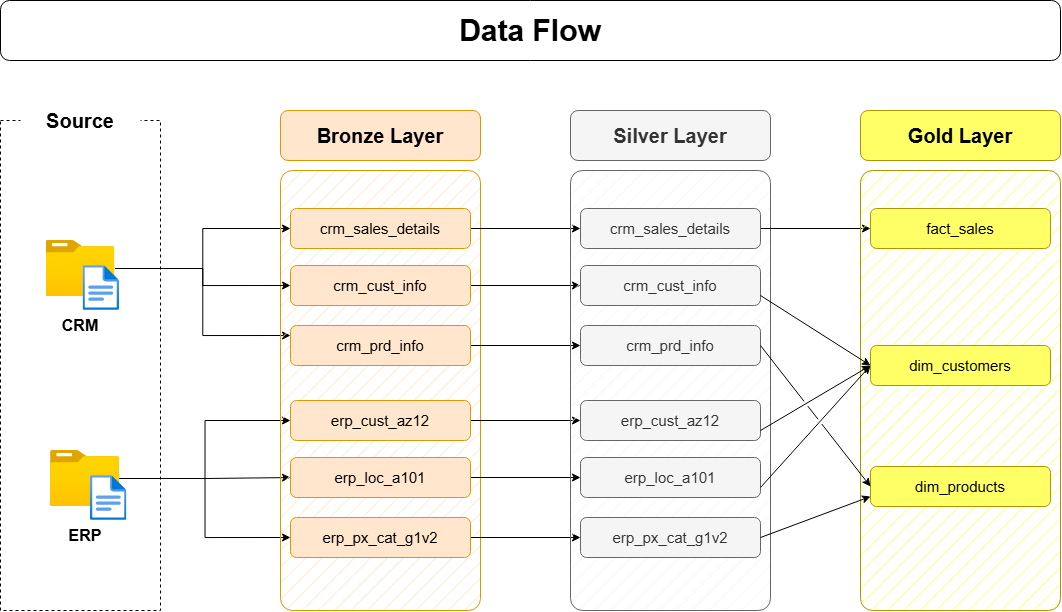

The diagram above was exported from draw.io. Its source (the exported page's mxGraphModel, read from the mxfile embedded in the PNG):
<mxGraphModel dx="1191" dy="640" grid="1" gridSize="10" guides="1" tooltips="1" connect="1" arrows="1" fold="1" page="1" pageScale="1" pageWidth="1169" pageHeight="1654" math="0" shadow="0">
  <root>
    <mxCell id="0" />
    <mxCell id="1" parent="0" />
    <mxCell id="TIn3IG_K9nmPCzqYbgUN-41" parent="1" style="rounded=0;whiteSpace=wrap;html=1;fillColor=none;dashed=1;" value="" vertex="1">
      <mxGeometry height="490" width="160" x="20" y="240" as="geometry" />
    </mxCell>
    <mxCell id="TIn3IG_K9nmPCzqYbgUN-43" parent="1" style="rounded=1;whiteSpace=wrap;html=1;strokeColor=none;fontStyle=1;fontSize=20;" value="Source" vertex="1">
      <mxGeometry height="60" width="120" x="40" y="210" as="geometry" />
    </mxCell>
    <mxCell id="TIn3IG_K9nmPCzqYbgUN-58" edge="1" parent="1" source="TIn3IG_K9nmPCzqYbgUN-44" style="edgeStyle=orthogonalEdgeStyle;rounded=0;orthogonalLoop=1;jettySize=auto;html=1;" target="TIn3IG_K9nmPCzqYbgUN-51">
      <mxGeometry relative="1" as="geometry" />
    </mxCell>
    <mxCell id="TIn3IG_K9nmPCzqYbgUN-59" edge="1" parent="1" source="TIn3IG_K9nmPCzqYbgUN-44" style="edgeStyle=orthogonalEdgeStyle;rounded=0;orthogonalLoop=1;jettySize=auto;html=1;entryX=0;entryY=0.25;entryDx=0;entryDy=0;" target="TIn3IG_K9nmPCzqYbgUN-53">
      <mxGeometry relative="1" as="geometry" />
    </mxCell>
    <mxCell id="TIn3IG_K9nmPCzqYbgUN-44" parent="1" style="image;aspect=fixed;html=1;points=[];align=center;fontSize=12;image=img/lib/azure2/general/Folder_Blank.svg;" value="" vertex="1">
      <mxGeometry height="56.00000000000001" width="69" x="65.5" y="360" as="geometry" />
    </mxCell>
    <mxCell id="TIn3IG_K9nmPCzqYbgUN-62" edge="1" parent="1" source="TIn3IG_K9nmPCzqYbgUN-45" style="edgeStyle=orthogonalEdgeStyle;rounded=0;orthogonalLoop=1;jettySize=auto;html=1;" target="TIn3IG_K9nmPCzqYbgUN-55">
      <mxGeometry relative="1" as="geometry" />
    </mxCell>
    <mxCell id="TIn3IG_K9nmPCzqYbgUN-63" edge="1" parent="1" source="TIn3IG_K9nmPCzqYbgUN-45" style="edgeStyle=orthogonalEdgeStyle;rounded=0;orthogonalLoop=1;jettySize=auto;html=1;entryX=0;entryY=0.5;entryDx=0;entryDy=0;" target="TIn3IG_K9nmPCzqYbgUN-54">
      <mxGeometry relative="1" as="geometry" />
    </mxCell>
    <mxCell id="TIn3IG_K9nmPCzqYbgUN-64" edge="1" parent="1" source="TIn3IG_K9nmPCzqYbgUN-45" style="edgeStyle=orthogonalEdgeStyle;rounded=0;orthogonalLoop=1;jettySize=auto;html=1;entryX=0;entryY=0.5;entryDx=0;entryDy=0;" target="TIn3IG_K9nmPCzqYbgUN-56">
      <mxGeometry relative="1" as="geometry" />
    </mxCell>
    <mxCell id="TIn3IG_K9nmPCzqYbgUN-45" parent="1" style="image;aspect=fixed;html=1;points=[];align=center;fontSize=12;image=img/lib/azure2/general/Folder_Blank.svg;" value="" vertex="1">
      <mxGeometry height="56.00000000000001" width="69" x="70" y="570" as="geometry" />
    </mxCell>
    <mxCell id="TIn3IG_K9nmPCzqYbgUN-46" parent="1" style="text;html=1;whiteSpace=wrap;strokeColor=none;fillColor=none;align=center;verticalAlign=middle;rounded=0;fontStyle=1;fontSize=16;" value="CRM" vertex="1">
      <mxGeometry height="30" width="60" x="70" y="430" as="geometry" />
    </mxCell>
    <mxCell id="TIn3IG_K9nmPCzqYbgUN-47" parent="1" style="text;html=1;whiteSpace=wrap;strokeColor=none;fillColor=none;align=center;verticalAlign=middle;rounded=0;fontStyle=1;fontSize=16;" value="ERP" vertex="1">
      <mxGeometry height="30" width="60" x="74.5" y="640" as="geometry" />
    </mxCell>
    <mxCell id="TIn3IG_K9nmPCzqYbgUN-48" parent="1" style="rounded=1;whiteSpace=wrap;html=1;fillStyle=hatch;fillColor=#ffe6cc;arcSize=6;strokeColor=#d79b00;" value="" vertex="1">
      <mxGeometry height="440" width="200" x="300" y="290" as="geometry" />
    </mxCell>
    <mxCell id="TIn3IG_K9nmPCzqYbgUN-50" parent="1" style="rounded=1;whiteSpace=wrap;html=1;fillColor=#ffe6cc;strokeColor=#d79b00;fontStyle=1;fontSize=20;" value="Bronze Layer" vertex="1">
      <mxGeometry height="50" width="200" x="300" y="230" as="geometry" />
    </mxCell>
    <mxCell id="TIn3IG_K9nmPCzqYbgUN-84" edge="1" parent="1" source="TIn3IG_K9nmPCzqYbgUN-51" style="edgeStyle=orthogonalEdgeStyle;rounded=0;orthogonalLoop=1;jettySize=auto;html=1;fontSize=15;" target="TIn3IG_K9nmPCzqYbgUN-70">
      <mxGeometry relative="1" as="geometry" />
    </mxCell>
    <mxCell id="TIn3IG_K9nmPCzqYbgUN-51" parent="1" style="rounded=1;whiteSpace=wrap;html=1;fillColor=#ffe6cc;strokeColor=#d79b00;fontSize=15;" value="crm_sales_details" vertex="1">
      <mxGeometry height="40" width="180" x="310" y="328" as="geometry" />
    </mxCell>
    <mxCell id="TIn3IG_K9nmPCzqYbgUN-85" edge="1" parent="1" source="TIn3IG_K9nmPCzqYbgUN-52" style="edgeStyle=orthogonalEdgeStyle;rounded=0;orthogonalLoop=1;jettySize=auto;html=1;fontSize=15;" target="TIn3IG_K9nmPCzqYbgUN-71">
      <mxGeometry relative="1" as="geometry" />
    </mxCell>
    <mxCell id="TIn3IG_K9nmPCzqYbgUN-52" parent="1" style="rounded=1;whiteSpace=wrap;html=1;fillColor=#ffe6cc;strokeColor=#d79b00;fontSize=15;" value="crm_cust_info" vertex="1">
      <mxGeometry height="40" width="180" x="310" y="385" as="geometry" />
    </mxCell>
    <mxCell id="TIn3IG_K9nmPCzqYbgUN-86" edge="1" parent="1" source="TIn3IG_K9nmPCzqYbgUN-53" style="edgeStyle=orthogonalEdgeStyle;rounded=0;orthogonalLoop=1;jettySize=auto;html=1;fontSize=15;" target="TIn3IG_K9nmPCzqYbgUN-72">
      <mxGeometry relative="1" as="geometry" />
    </mxCell>
    <mxCell id="TIn3IG_K9nmPCzqYbgUN-53" parent="1" style="rounded=1;whiteSpace=wrap;html=1;fillColor=#ffe6cc;strokeColor=#d79b00;fontSize=15;" value="crm_prd_info" vertex="1">
      <mxGeometry height="40" width="180" x="310" y="445" as="geometry" />
    </mxCell>
    <mxCell id="TIn3IG_K9nmPCzqYbgUN-87" edge="1" parent="1" source="TIn3IG_K9nmPCzqYbgUN-54" style="edgeStyle=orthogonalEdgeStyle;rounded=0;orthogonalLoop=1;jettySize=auto;html=1;fontSize=15;" target="TIn3IG_K9nmPCzqYbgUN-73">
      <mxGeometry relative="1" as="geometry" />
    </mxCell>
    <mxCell id="TIn3IG_K9nmPCzqYbgUN-54" parent="1" style="rounded=1;whiteSpace=wrap;html=1;fillColor=#ffe6cc;strokeColor=#d79b00;fontSize=15;" value="erp_cust_az12" vertex="1">
      <mxGeometry height="40" width="180" x="310" y="520" as="geometry" />
    </mxCell>
    <mxCell id="TIn3IG_K9nmPCzqYbgUN-88" edge="1" parent="1" source="TIn3IG_K9nmPCzqYbgUN-55" style="edgeStyle=orthogonalEdgeStyle;rounded=0;orthogonalLoop=1;jettySize=auto;html=1;fontSize=15;" target="TIn3IG_K9nmPCzqYbgUN-74">
      <mxGeometry relative="1" as="geometry" />
    </mxCell>
    <mxCell id="TIn3IG_K9nmPCzqYbgUN-55" parent="1" style="rounded=1;whiteSpace=wrap;html=1;fillColor=#ffe6cc;strokeColor=#d79b00;fontSize=15;" value="erp_loc_a101" vertex="1">
      <mxGeometry height="40" width="180" x="310" y="577" as="geometry" />
    </mxCell>
    <mxCell id="TIn3IG_K9nmPCzqYbgUN-89" edge="1" parent="1" source="TIn3IG_K9nmPCzqYbgUN-56" style="edgeStyle=orthogonalEdgeStyle;rounded=0;orthogonalLoop=1;jettySize=auto;html=1;fontSize=15;" target="TIn3IG_K9nmPCzqYbgUN-75">
      <mxGeometry relative="1" as="geometry" />
    </mxCell>
    <mxCell id="TIn3IG_K9nmPCzqYbgUN-56" parent="1" style="rounded=1;whiteSpace=wrap;html=1;fillColor=#ffe6cc;strokeColor=#d79b00;fontSize=15;" value="erp_px_cat_g1v2" vertex="1">
      <mxGeometry height="40" width="180" x="310" y="637" as="geometry" />
    </mxCell>
    <mxCell id="TIn3IG_K9nmPCzqYbgUN-57" edge="1" parent="1" source="TIn3IG_K9nmPCzqYbgUN-44" style="edgeStyle=orthogonalEdgeStyle;rounded=0;orthogonalLoop=1;jettySize=auto;html=1;entryX=0;entryY=0.5;entryDx=0;entryDy=0;" target="TIn3IG_K9nmPCzqYbgUN-52">
      <mxGeometry relative="1" as="geometry">
        <mxPoint x="220" y="360" as="targetPoint" />
      </mxGeometry>
    </mxCell>
    <mxCell id="TIn3IG_K9nmPCzqYbgUN-68" parent="1" style="rounded=1;whiteSpace=wrap;html=1;fillStyle=hatch;fillColor=#f5f5f5;arcSize=6;strokeColor=#666666;fontColor=#333333;" value="" vertex="1">
      <mxGeometry height="440" width="200" x="590" y="290" as="geometry" />
    </mxCell>
    <mxCell id="TIn3IG_K9nmPCzqYbgUN-69" parent="1" style="rounded=1;whiteSpace=wrap;html=1;fillColor=#f5f5f5;strokeColor=#666666;fontStyle=1;fontSize=20;fontColor=#333333;" value="Silver Layer" vertex="1">
      <mxGeometry height="50" width="200" x="590" y="230" as="geometry" />
    </mxCell>
    <mxCell id="TIn3IG_K9nmPCzqYbgUN-90" edge="1" parent="1" source="TIn3IG_K9nmPCzqYbgUN-70" style="edgeStyle=orthogonalEdgeStyle;rounded=0;orthogonalLoop=1;jettySize=auto;html=1;entryX=0;entryY=0.5;entryDx=0;entryDy=0;fontSize=15;" target="TIn3IG_K9nmPCzqYbgUN-78">
      <mxGeometry relative="1" as="geometry" />
    </mxCell>
    <mxCell id="TIn3IG_K9nmPCzqYbgUN-70" parent="1" style="rounded=1;whiteSpace=wrap;html=1;fillColor=#f5f5f5;strokeColor=#666666;fontColor=#333333;fontSize=15;" value="crm_sales_details" vertex="1">
      <mxGeometry height="40" width="180" x="600" y="328" as="geometry" />
    </mxCell>
    <mxCell id="TIn3IG_K9nmPCzqYbgUN-71" parent="1" style="rounded=1;whiteSpace=wrap;html=1;fillColor=#f5f5f5;strokeColor=#666666;fontColor=#333333;fontSize=15;" value="crm_cust_info" vertex="1">
      <mxGeometry height="40" width="180" x="600" y="385" as="geometry" />
    </mxCell>
    <mxCell id="TIn3IG_K9nmPCzqYbgUN-72" parent="1" style="rounded=1;whiteSpace=wrap;html=1;fillColor=#f5f5f5;strokeColor=#666666;fontColor=#333333;fontSize=15;" value="crm_prd_info" vertex="1">
      <mxGeometry height="40" width="180" x="600" y="445" as="geometry" />
    </mxCell>
    <mxCell id="TIn3IG_K9nmPCzqYbgUN-73" parent="1" style="rounded=1;whiteSpace=wrap;html=1;fillColor=#f5f5f5;strokeColor=#666666;fontColor=#333333;fontSize=15;" value="erp_cust_az12" vertex="1">
      <mxGeometry height="40" width="180" x="600" y="520" as="geometry" />
    </mxCell>
    <mxCell id="TIn3IG_K9nmPCzqYbgUN-74" parent="1" style="rounded=1;whiteSpace=wrap;html=1;fillColor=#f5f5f5;strokeColor=#666666;fontColor=#333333;fontSize=15;" value="erp_loc_a101" vertex="1">
      <mxGeometry height="40" width="180" x="600" y="577" as="geometry" />
    </mxCell>
    <mxCell id="TIn3IG_K9nmPCzqYbgUN-75" parent="1" style="rounded=1;whiteSpace=wrap;html=1;fillColor=#f5f5f5;strokeColor=#666666;fontColor=#333333;fontSize=15;" value="erp_px_cat_g1v2" vertex="1">
      <mxGeometry height="40" width="180" x="600" y="637" as="geometry" />
    </mxCell>
    <mxCell id="TIn3IG_K9nmPCzqYbgUN-76" parent="1" style="rounded=1;whiteSpace=wrap;html=1;fillStyle=hatch;fillColor=#FFFF66;arcSize=6;strokeColor=#B09500;fontColor=#000000;" value="" vertex="1">
      <mxGeometry height="440" width="200" x="880" y="290" as="geometry" />
    </mxCell>
    <mxCell id="TIn3IG_K9nmPCzqYbgUN-77" parent="1" style="rounded=1;whiteSpace=wrap;html=1;fillColor=#FFFF66;strokeColor=#B09500;fontStyle=1;fontSize=20;fontColor=#000000;" value="Gold Layer" vertex="1">
      <mxGeometry height="50" width="200" x="880" y="230" as="geometry" />
    </mxCell>
    <mxCell id="TIn3IG_K9nmPCzqYbgUN-78" parent="1" style="rounded=1;whiteSpace=wrap;html=1;fillColor=#FFFF66;strokeColor=#B09500;fontColor=#000000;fontSize=15;" value="fact_sales" vertex="1">
      <mxGeometry height="40" width="180" x="890" y="328" as="geometry" />
    </mxCell>
    <mxCell id="TIn3IG_K9nmPCzqYbgUN-81" parent="1" style="rounded=1;whiteSpace=wrap;html=1;fillColor=#FFFF66;strokeColor=#B09500;fontColor=#000000;fontSize=15;" value="dim_customers" vertex="1">
      <mxGeometry height="40" width="180" x="890" y="465" as="geometry" />
    </mxCell>
    <mxCell id="TIn3IG_K9nmPCzqYbgUN-83" parent="1" style="rounded=1;whiteSpace=wrap;html=1;fillColor=#FFFF66;strokeColor=#B09500;fontColor=#000000;fontSize=15;" value="dim_products" vertex="1">
      <mxGeometry height="40" width="180" x="890" y="586" as="geometry" />
    </mxCell>
    <mxCell id="TIn3IG_K9nmPCzqYbgUN-92" edge="1" parent="1" source="TIn3IG_K9nmPCzqYbgUN-71" style="endArrow=classic;html=1;rounded=0;exitX=1;exitY=0.75;exitDx=0;exitDy=0;entryX=0;entryY=0.5;entryDx=0;entryDy=0;fontSize=15;" target="TIn3IG_K9nmPCzqYbgUN-81" value="">
      <mxGeometry height="50" relative="1" width="50" as="geometry">
        <mxPoint x="820" y="430" as="sourcePoint" />
        <mxPoint x="870" y="380" as="targetPoint" />
      </mxGeometry>
    </mxCell>
    <mxCell id="TIn3IG_K9nmPCzqYbgUN-93" edge="1" parent="1" source="TIn3IG_K9nmPCzqYbgUN-73" style="endArrow=classic;html=1;rounded=0;exitX=1;exitY=0.75;exitDx=0;exitDy=0;entryX=0;entryY=0.5;entryDx=0;entryDy=0;fontSize=15;" target="TIn3IG_K9nmPCzqYbgUN-81" value="">
      <mxGeometry height="50" relative="1" width="50" as="geometry">
        <mxPoint x="780" y="480" as="sourcePoint" />
        <mxPoint x="890" y="550" as="targetPoint" />
      </mxGeometry>
    </mxCell>
    <mxCell id="TIn3IG_K9nmPCzqYbgUN-94" edge="1" parent="1" source="TIn3IG_K9nmPCzqYbgUN-74" style="endArrow=classic;html=1;rounded=0;exitX=1;exitY=0.75;exitDx=0;exitDy=0;entryX=0;entryY=0.5;entryDx=0;entryDy=0;fontSize=15;" target="TIn3IG_K9nmPCzqYbgUN-81" value="">
      <mxGeometry height="50" relative="1" width="50" as="geometry">
        <mxPoint x="810" y="635" as="sourcePoint" />
        <mxPoint x="920" y="570" as="targetPoint" />
      </mxGeometry>
    </mxCell>
    <mxCell id="TIn3IG_K9nmPCzqYbgUN-95" edge="1" parent="1" source="TIn3IG_K9nmPCzqYbgUN-72" style="endArrow=classic;html=1;rounded=0;exitX=1;exitY=0.5;exitDx=0;exitDy=0;entryX=0;entryY=0.5;entryDx=0;entryDy=0;flowAnimation=0;shadow=0;jumpStyle=gap;fontSize=15;" target="TIn3IG_K9nmPCzqYbgUN-83" value="">
      <mxGeometry height="50" relative="1" width="50" as="geometry">
        <mxPoint x="780" y="454.96000000000004" as="sourcePoint" />
        <mxPoint x="920" y="505" as="targetPoint" />
      </mxGeometry>
    </mxCell>
    <mxCell id="TIn3IG_K9nmPCzqYbgUN-96" edge="1" parent="1" source="TIn3IG_K9nmPCzqYbgUN-75" style="endArrow=classic;html=1;rounded=0;exitX=1;exitY=0.5;exitDx=0;exitDy=0;entryX=0;entryY=0.75;entryDx=0;entryDy=0;fontSize=15;" target="TIn3IG_K9nmPCzqYbgUN-83" value="">
      <mxGeometry height="50" relative="1" width="50" as="geometry">
        <mxPoint x="820" y="752" as="sourcePoint" />
        <mxPoint x="930" y="630" as="targetPoint" />
      </mxGeometry>
    </mxCell>
    <mxCell id="TIn3IG_K9nmPCzqYbgUN-97" parent="1" style="image;aspect=fixed;html=1;points=[];align=center;fontSize=12;image=img/lib/azure2/general/File.svg;" value="" vertex="1">
      <mxGeometry height="45" width="36.52" x="102.48" y="385" as="geometry" />
    </mxCell>
    <mxCell id="TIn3IG_K9nmPCzqYbgUN-98" parent="1" style="image;aspect=fixed;html=1;points=[];align=center;fontSize=12;image=img/lib/azure2/general/File.svg;" value="" vertex="1">
      <mxGeometry height="45" width="36.52" x="110" y="595" as="geometry" />
    </mxCell>
    <mxCell id="TIn3IG_K9nmPCzqYbgUN-99" parent="1" style="rounded=1;whiteSpace=wrap;html=1;fontSize=30;fontStyle=1;align=center;" value="Data Flow" vertex="1">
      <mxGeometry height="60" width="1060" x="20" y="120" as="geometry" />
    </mxCell>
  </root>
</mxGraphModel>